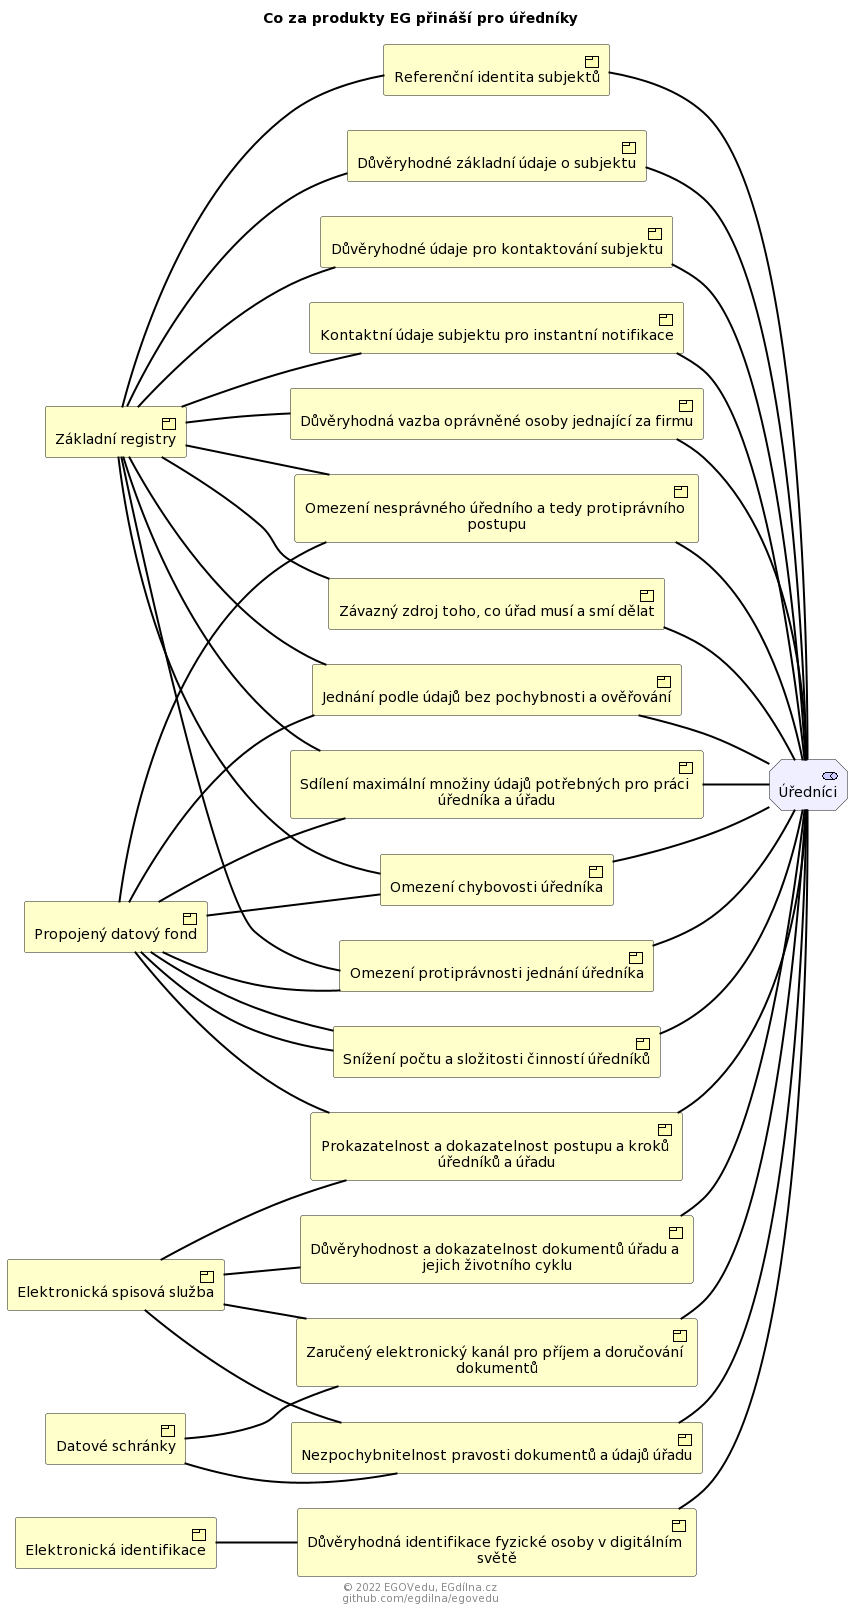

The diagram above was rendered by PlantUML. Its source (embedded in the PNG):
@startuml
!include <archimate/archimate>
Left to right direction
Title Co za produkty EG přináší pro úředníky
footer 
© 2022 EGOVedu, EGdílna.cz
github.com/egdilna/egovedu
end footer
Business_Product(Egproduktds, "Datové schránky") 
Business_Product(Egproduktessl, "Elektronická spisová služba") 
Business_Product(Egproduktppdf, "Propojený datový fond") 
Business_Product(Egproduktzr, "Základní registry") 
Business_Product(egprodukteid, "Elektronická identifikace") 
Business_Product(egproduktfylozoficky01, "Referenční identita subjektů") 
Business_Product(egproduktfylozoficky02, "Důvěryhodné základní údaje o subjektu") 
Business_Product(egproduktfylozoficky03, "Důvěryhodné údaje pro kontaktování subjektu") 
Business_Product(egproduktfylozoficky04, "Kontaktní údaje subjektu pro instantní notifikace") 
Business_Product(egproduktfylozoficky05, "Důvěryhodná vazba oprávněné osoby jednající za firmu") 
Business_Product(egproduktfylozoficky06, "Závazný zdroj toho, co úřad musí a smí dělat") 
Business_Product(egproduktfylozoficky07, "Jednání podle údajů bez pochybnosti a ověřování") 
Business_Product(egproduktfylozoficky08, "Zaručený elektronický kanál pro příjem a doručování dokumentů") 
Business_Product(egproduktfylozoficky09, "Důvěryhodná identifikace fyzické osoby v digitálním světě") 
Business_Product(egproduktfylozoficky10, "Sdílení maximální množiny údajů potřebných pro práci úředníka a úřadu") 
Business_Product(egproduktfylozoficky11, "Omezení chybovosti úředníka") 
Business_Product(egproduktfylozoficky12, "Omezení protiprávnosti jednání úředníka") 
Business_Product(egproduktfylozoficky13, "Omezení nesprávného úředního a tedy protiprávního postupu") 
Business_Product(egproduktfylozoficky14, "Snížení počtu a složitosti činností úředníků") 
Business_Product(egproduktfylozoficky15, "Prokazatelnost a dokazatelnost postupu a kroků úředníků a úřadu") 
Business_Product(egproduktfylozoficky16, "Nezpochybnitelnost pravosti dokumentů a údajů úřadu") 
Business_Product(egproduktfylozoficky17, "Důvěryhodnost a dokazatelnost dokumentů úřadu a jejich životního cyklu") 
Motivation_Stakeholder(stakeholderurednici, "Úředníci") 
Rel_Association(Egproduktds, egproduktfylozoficky08)
Rel_Association(Egproduktds, egproduktfylozoficky16)
Rel_Association(Egproduktessl, egproduktfylozoficky08)
Rel_Association(Egproduktessl, egproduktfylozoficky15)
Rel_Association(Egproduktessl, egproduktfylozoficky16)
Rel_Association(Egproduktessl, egproduktfylozoficky17)
Rel_Association(Egproduktppdf, egproduktfylozoficky07)
Rel_Association(Egproduktppdf, egproduktfylozoficky10)
Rel_Association(Egproduktppdf, egproduktfylozoficky11)
Rel_Association(Egproduktppdf, egproduktfylozoficky12)
Rel_Association(Egproduktppdf, egproduktfylozoficky13)
Rel_Association(Egproduktppdf, egproduktfylozoficky14)
Rel_Association(Egproduktppdf, egproduktfylozoficky14)
Rel_Association(Egproduktppdf, egproduktfylozoficky15)
Rel_Association(Egproduktzr, egproduktfylozoficky01)
Rel_Association(Egproduktzr, egproduktfylozoficky02)
Rel_Association(Egproduktzr, egproduktfylozoficky03)
Rel_Association(Egproduktzr, egproduktfylozoficky04)
Rel_Association(Egproduktzr, egproduktfylozoficky05)
Rel_Association(Egproduktzr, egproduktfylozoficky06)
Rel_Association(Egproduktzr, egproduktfylozoficky07)
Rel_Association(Egproduktzr, egproduktfylozoficky10)
Rel_Association(Egproduktzr, egproduktfylozoficky11)
Rel_Association(Egproduktzr, egproduktfylozoficky12)
Rel_Association(Egproduktzr, egproduktfylozoficky13)
Rel_Association(egprodukteid, egproduktfylozoficky09)
Rel_Association(egproduktfylozoficky01, stakeholderurednici)
Rel_Association(egproduktfylozoficky02, stakeholderurednici)
Rel_Association(egproduktfylozoficky03, stakeholderurednici)
Rel_Association(egproduktfylozoficky04, stakeholderurednici)
Rel_Association(egproduktfylozoficky05, stakeholderurednici)
Rel_Association(egproduktfylozoficky06, stakeholderurednici)
Rel_Association(egproduktfylozoficky07, stakeholderurednici)
Rel_Association(egproduktfylozoficky08, stakeholderurednici)
Rel_Association(egproduktfylozoficky09, stakeholderurednici)
Rel_Association(egproduktfylozoficky10, stakeholderurednici)
Rel_Association(egproduktfylozoficky11, stakeholderurednici)
Rel_Association(egproduktfylozoficky12, stakeholderurednici)
Rel_Association(egproduktfylozoficky13, stakeholderurednici)
Rel_Association(egproduktfylozoficky14, stakeholderurednici)
Rel_Association(egproduktfylozoficky15, stakeholderurednici)
Rel_Association(egproduktfylozoficky16, stakeholderurednici)
Rel_Association(egproduktfylozoficky17, stakeholderurednici)
@enduml